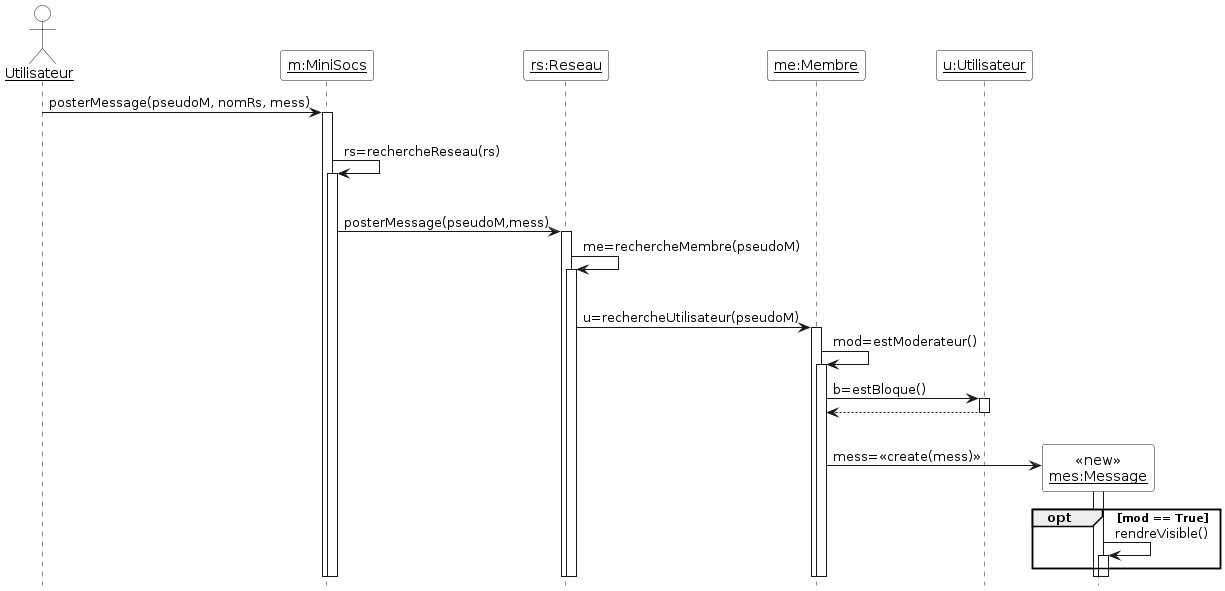

The diagram above was rendered by PlantUML. Its source (embedded in the PNG):
@startuml

'Diagramme de séquence (PlantUML)'

'Configuration charte graphique'
hide footbox
skinparam sequenceParticipantBackgroundColor White
skinparam sequenceActorBackgroundColor White

'Déclaration des acteurs et des participants (déjà existants avant la séquence)'
actor "__Utilisateur__" as user
participant "__m:MiniSocs__" as m
participant "__rs:Reseau__" as rs
participant "__me:Membre__" as me
participant "__u:Utilisateur__" as u

'Séquence avec les messages, les créations de participants, etc.'
user -> m ++ : posterMessage(pseudoM, nomRs, mess)
opt pseudoM, rs, mess non null ∧ non vide
  m -> m ++ : rs=rechercheReseau(rs)
  opt rs != null
    m -> rs ++ : posterMessage(pseudoM,mess)
    rs -> rs++ : me=rechercheMembre(pseudoM)
    opt me != null 
    	rs->me++ : u=rechercheUtilisateur(pseudoM)
    	me -> me ++ : mod=estModerateur()
    	me->u++ : b=estBloque()
    	return
    	opt b == False
        	create "<<new>>\n__mes:Message__" as mess
        	me -> "__mes:Message__" as mess ++ : mess=<<create(mess)>>
        opt mod == True
          mess -> mess ++ : rendreVisible()
      	   
end
@enduml